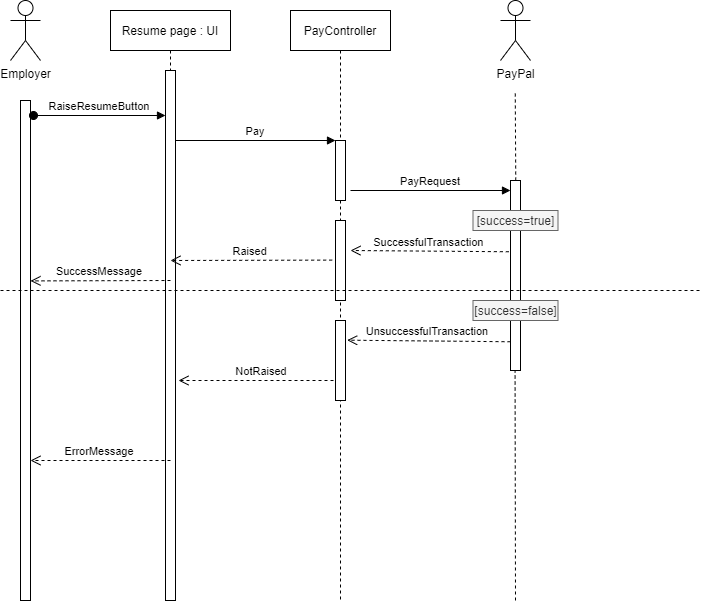

The diagram above was exported from draw.io. Its source (the exported page's mxGraphModel, read from the mxfile embedded in the PNG):
<mxGraphModel dx="1422" dy="794" grid="1" gridSize="10" guides="1" tooltips="1" connect="1" arrows="1" fold="1" page="1" pageScale="1" pageWidth="850" pageHeight="1100" math="0" shadow="0">
  <root>
    <mxCell id="0" />
    <mxCell id="1" parent="0" />
    <mxCell id="Eoj48yEgRMveQAt9gwgj-17" value="" style="points=[];perimeter=orthogonalPerimeter;rounded=0;shadow=0;strokeWidth=1;" vertex="1" parent="1">
      <mxGeometry x="530" y="250" width="10" height="190" as="geometry" />
    </mxCell>
    <mxCell id="Eoj48yEgRMveQAt9gwgj-1" value="Resume page : UI" style="shape=umlLifeline;perimeter=lifelinePerimeter;container=1;collapsible=0;recursiveResize=0;rounded=0;shadow=0;strokeWidth=1;" vertex="1" parent="1">
      <mxGeometry x="130" y="80" width="120" height="590" as="geometry" />
    </mxCell>
    <mxCell id="Eoj48yEgRMveQAt9gwgj-2" value="" style="points=[];perimeter=orthogonalPerimeter;rounded=0;shadow=0;strokeWidth=1;" vertex="1" parent="Eoj48yEgRMveQAt9gwgj-1">
      <mxGeometry x="55" y="60" width="10" height="530" as="geometry" />
    </mxCell>
    <mxCell id="Eoj48yEgRMveQAt9gwgj-3" value="PayController" style="shape=umlLifeline;perimeter=lifelinePerimeter;container=1;collapsible=0;recursiveResize=0;rounded=0;shadow=0;strokeWidth=1;" vertex="1" parent="1">
      <mxGeometry x="310" y="80" width="100" height="590" as="geometry" />
    </mxCell>
    <mxCell id="Eoj48yEgRMveQAt9gwgj-4" value="" style="points=[];perimeter=orthogonalPerimeter;rounded=0;shadow=0;strokeWidth=1;" vertex="1" parent="Eoj48yEgRMveQAt9gwgj-3">
      <mxGeometry x="45" y="130" width="10" height="60" as="geometry" />
    </mxCell>
    <mxCell id="Eoj48yEgRMveQAt9gwgj-5" value="" style="points=[];perimeter=orthogonalPerimeter;rounded=0;shadow=0;strokeWidth=1;" vertex="1" parent="Eoj48yEgRMveQAt9gwgj-3">
      <mxGeometry x="45" y="210" width="10" height="80" as="geometry" />
    </mxCell>
    <mxCell id="Eoj48yEgRMveQAt9gwgj-6" value="SuccessfulTransaction" style="verticalAlign=bottom;endArrow=open;dashed=1;endSize=8;shadow=0;strokeWidth=1;exitX=-0.167;exitY=0.375;exitDx=0;exitDy=0;exitPerimeter=0;" edge="1" parent="Eoj48yEgRMveQAt9gwgj-3" source="Eoj48yEgRMveQAt9gwgj-17">
      <mxGeometry x="0.0116" relative="1" as="geometry">
        <mxPoint x="60" y="240" as="targetPoint" />
        <mxPoint x="212" y="240" as="sourcePoint" />
        <Array as="points" />
        <mxPoint as="offset" />
      </mxGeometry>
    </mxCell>
    <mxCell id="Eoj48yEgRMveQAt9gwgj-7" value="Pay" style="verticalAlign=bottom;endArrow=block;entryX=0;entryY=0;shadow=0;strokeWidth=1;" edge="1" parent="1" source="Eoj48yEgRMveQAt9gwgj-2" target="Eoj48yEgRMveQAt9gwgj-4">
      <mxGeometry relative="1" as="geometry">
        <mxPoint x="295" y="160" as="sourcePoint" />
      </mxGeometry>
    </mxCell>
    <mxCell id="Eoj48yEgRMveQAt9gwgj-8" value="Employer" style="shape=umlActor;verticalLabelPosition=bottom;verticalAlign=top;html=1;outlineConnect=0;" vertex="1" parent="1">
      <mxGeometry x="30" y="70" width="30" height="60" as="geometry" />
    </mxCell>
    <mxCell id="Eoj48yEgRMveQAt9gwgj-9" value="" style="points=[];perimeter=orthogonalPerimeter;rounded=0;shadow=0;strokeWidth=1;" vertex="1" parent="1">
      <mxGeometry x="40" y="170" width="10" height="500" as="geometry" />
    </mxCell>
    <mxCell id="Eoj48yEgRMveQAt9gwgj-10" value="RaiseResumeButton" style="verticalAlign=bottom;startArrow=oval;endArrow=block;startSize=8;shadow=0;strokeWidth=1;exitX=1.3;exitY=0.03;exitDx=0;exitDy=0;exitPerimeter=0;" edge="1" parent="1" source="Eoj48yEgRMveQAt9gwgj-9" target="Eoj48yEgRMveQAt9gwgj-2">
      <mxGeometry relative="1" as="geometry">
        <mxPoint x="105" y="150" as="sourcePoint" />
      </mxGeometry>
    </mxCell>
    <mxCell id="Eoj48yEgRMveQAt9gwgj-15" value="PayPal" style="shape=umlActor;verticalLabelPosition=bottom;verticalAlign=top;html=1;outlineConnect=0;" vertex="1" parent="1">
      <mxGeometry x="520" y="70" width="30" height="60" as="geometry" />
    </mxCell>
    <mxCell id="Eoj48yEgRMveQAt9gwgj-16" value="PayRequest" style="verticalAlign=bottom;endArrow=block;shadow=0;strokeWidth=1;" edge="1" parent="1">
      <mxGeometry relative="1" as="geometry">
        <mxPoint x="370" y="260" as="sourcePoint" />
        <mxPoint x="530" y="260" as="targetPoint" />
      </mxGeometry>
    </mxCell>
    <mxCell id="Eoj48yEgRMveQAt9gwgj-19" value="" style="endArrow=none;dashed=1;html=1;" edge="1" parent="1">
      <mxGeometry width="50" height="50" relative="1" as="geometry">
        <mxPoint x="535.25" y="250" as="sourcePoint" />
        <mxPoint x="534.75" y="160" as="targetPoint" />
      </mxGeometry>
    </mxCell>
    <mxCell id="Eoj48yEgRMveQAt9gwgj-20" value="NotRaised" style="verticalAlign=bottom;endArrow=open;dashed=1;endSize=8;shadow=0;strokeWidth=1;" edge="1" parent="1">
      <mxGeometry x="0.0116" relative="1" as="geometry">
        <mxPoint x="198" y="450" as="targetPoint" />
        <mxPoint x="365" y="450" as="sourcePoint" />
        <Array as="points" />
        <mxPoint as="offset" />
      </mxGeometry>
    </mxCell>
    <mxCell id="Eoj48yEgRMveQAt9gwgj-21" value="ErrorMessage" style="verticalAlign=bottom;endArrow=open;dashed=1;endSize=8;shadow=0;strokeWidth=1;" edge="1" parent="1">
      <mxGeometry x="0.0116" relative="1" as="geometry">
        <mxPoint x="50" y="530" as="targetPoint" />
        <mxPoint x="190" y="530" as="sourcePoint" />
        <Array as="points" />
        <mxPoint as="offset" />
      </mxGeometry>
    </mxCell>
    <mxCell id="Eoj48yEgRMveQAt9gwgj-22" value="" style="endArrow=none;dashed=1;html=1;" edge="1" parent="1">
      <mxGeometry width="50" height="50" relative="1" as="geometry">
        <mxPoint x="535" y="670" as="sourcePoint" />
        <mxPoint x="534.58" y="440" as="targetPoint" />
      </mxGeometry>
    </mxCell>
    <mxCell id="Eoj48yEgRMveQAt9gwgj-23" value="[success=true]" style="text;html=1;align=center;verticalAlign=middle;whiteSpace=wrap;rounded=0;fillColor=#f5f5f5;strokeColor=#666666;fontColor=#333333;" vertex="1" parent="1">
      <mxGeometry x="492.5" y="280" width="85" height="20" as="geometry" />
    </mxCell>
    <mxCell id="Eoj48yEgRMveQAt9gwgj-25" value="" style="endArrow=none;dashed=1;html=1;" edge="1" parent="1">
      <mxGeometry width="50" height="50" relative="1" as="geometry">
        <mxPoint x="20" y="360" as="sourcePoint" />
        <mxPoint x="720" y="360" as="targetPoint" />
      </mxGeometry>
    </mxCell>
    <mxCell id="Eoj48yEgRMveQAt9gwgj-26" value="Raised" style="verticalAlign=bottom;endArrow=open;dashed=1;endSize=8;shadow=0;strokeWidth=1;exitX=0.167;exitY=0.464;exitDx=0;exitDy=0;exitPerimeter=0;" edge="1" parent="1">
      <mxGeometry x="0.0116" relative="1" as="geometry">
        <mxPoint x="190" y="329.9999999999999" as="targetPoint" />
        <mxPoint x="351.6700000000001" y="329.5999999999999" as="sourcePoint" />
        <Array as="points" />
        <mxPoint as="offset" />
      </mxGeometry>
    </mxCell>
    <mxCell id="Eoj48yEgRMveQAt9gwgj-27" value="SuccessMessage" style="verticalAlign=bottom;endArrow=open;dashed=1;endSize=8;shadow=0;strokeWidth=1;" edge="1" parent="1">
      <mxGeometry x="0.0116" relative="1" as="geometry">
        <mxPoint x="50" y="350.39999999999986" as="targetPoint" />
        <mxPoint x="190" y="350" as="sourcePoint" />
        <Array as="points" />
        <mxPoint as="offset" />
      </mxGeometry>
    </mxCell>
    <mxCell id="Eoj48yEgRMveQAt9gwgj-29" value="[success=false]" style="text;html=1;align=center;verticalAlign=middle;whiteSpace=wrap;rounded=0;fillColor=#f5f5f5;strokeColor=#666666;fontColor=#333333;" vertex="1" parent="1">
      <mxGeometry x="492.5" y="370" width="85" height="20" as="geometry" />
    </mxCell>
    <mxCell id="Eoj48yEgRMveQAt9gwgj-30" value="UnsuccessfulTransaction" style="verticalAlign=bottom;endArrow=open;dashed=1;endSize=8;shadow=0;strokeWidth=1;exitX=-0.167;exitY=0.375;exitDx=0;exitDy=0;exitPerimeter=0;entryX=1.167;entryY=0.246;entryDx=0;entryDy=0;entryPerimeter=0;" edge="1" parent="1" target="Eoj48yEgRMveQAt9gwgj-31">
      <mxGeometry x="0.0116" relative="1" as="geometry">
        <mxPoint x="360" y="410" as="targetPoint" />
        <mxPoint x="530.0000000000001" y="411.2499999999999" as="sourcePoint" />
        <Array as="points" />
        <mxPoint as="offset" />
      </mxGeometry>
    </mxCell>
    <mxCell id="Eoj48yEgRMveQAt9gwgj-31" value="" style="points=[];perimeter=orthogonalPerimeter;rounded=0;shadow=0;strokeWidth=1;" vertex="1" parent="1">
      <mxGeometry x="355" y="390" width="10" height="80" as="geometry" />
    </mxCell>
  </root>
</mxGraphModel>